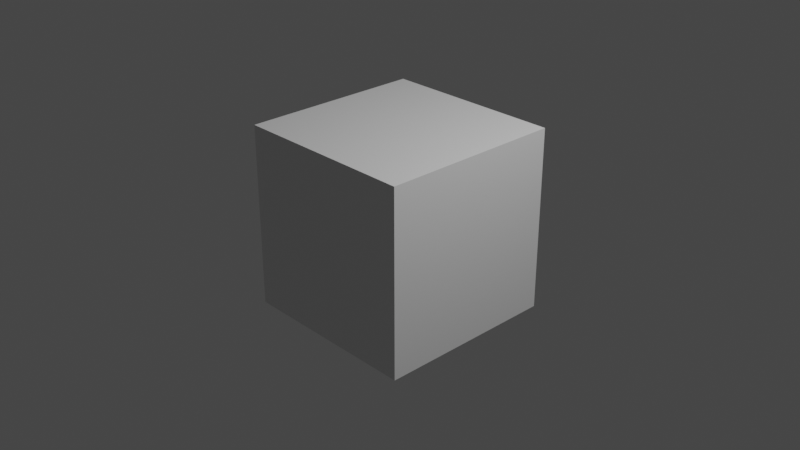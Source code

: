 # Source: Kiste.blend  (saved by Blender 3.2.14; exported with 4.5.12 LTS)
import bpy
from mathutils import Matrix  # noqa: F401  (used for matrix-valued properties, if any)

bpy.ops.wm.read_factory_settings(use_empty=True)
scene = bpy.context.scene
scene.name = 'Scene'

# ---- collections
col_collection = bpy.data.collections.new('Collection'); scene.collection.children.link(col_collection)

# ---- materials (node trees are filled in below, after node groups)
mat_material = bpy.data.materials.new('Material')
mat_material.alpha_threshold = 0.0
mat_material.use_transparent_shadow = False
mat_material.line_color = (0.0, 0.0, 0.0, 1.0)

# ---- material node trees
mat_material.use_nodes = True; mat_material.node_tree.nodes.clear()
_N = mat_material.node_tree.nodes; _L = mat_material.node_tree.links
n0 = _N.new('ShaderNodeOutputMaterial'); n0.name = 'Material Output'; n0.location = (300, 300)
n1 = _N.new('ShaderNodeBsdfPrincipled'); n1.name = 'Principled BSDF'; n1.location = (10, 300)
n1.distribution = 'GGX'
n1.subsurface_method = 'RANDOM_WALK_SKIN'
n1.inputs[2].default_value = 0.4
n1.inputs[3].default_value = 1.45
n1.inputs[27].default_value = (0.0, 0.0, 0.0, 1.0)
n1.inputs[28].default_value = 1.0
_L.new(n1.outputs[0], n0.inputs[0])
n0.is_active_output = True

# ---- world
world_world = bpy.data.worlds.new('World'); scene.world = world_world
world_world.use_nodes = True; world_world.node_tree.nodes.clear()
_N = world_world.node_tree.nodes; _L = world_world.node_tree.links
n0 = _N.new('ShaderNodeOutputWorld'); n0.name = 'World Output'; n0.location = (300, 300)
n1 = _N.new('ShaderNodeBackground'); n1.name = 'Background'; n1.location = (10, 300)
n1.inputs[0].default_value = (0.05088, 0.05088, 0.05088, 1.0)
_L.new(n1.outputs[0], n0.inputs[0])
n0.is_active_output = True
world_world.color = (0.05088, 0.05088, 0.05088)
world_world.use_sun_shadow = False
world_world.sun_shadow_jitter_overblur = 0.0

# ---- cameras
cam_camera = bpy.data.cameras.new('Camera')
cam_camera.clip_end = 100.0
cam_camera.ortho_scale = 7.314

# ---- lights
light_light = bpy.data.lights.new('Light', 'POINT')
light_light.transmission_factor = 0.0
light_light.energy = 1000.0
light_light.shadow_soft_size = 0.1
light_light.shadow_maximum_resolution = 0.006
light_light.use_absolute_resolution = True

# ---- meshes
me_cube = bpy.data.meshes.new('Cube')
me_cube.from_pydata([(1.0, 1.0, 1.0), (1.0, 1.0, -1.0), (1.0, -1.0, 1.0), (1.0, -1.0, -1.0), (-1.0, 1.0, 1.0), (-1.0, 1.0, -1.0), (-1.0, -1.0, 1.0), (-1.0, -1.0, -1.0)], [], [(0, 4, 6, 2), (3, 2, 6, 7), (7, 6, 4, 5), (5, 1, 3, 7), (1, 0, 2, 3), (5, 4, 0, 1)])
_uv = me_cube.uv_layers.new(name='UVMap')
_uv.uv.foreach_set('vector', [0.625, 0.5, 0.875, 0.5, 0.875, 0.75, 0.625, 0.75, 0.375, 0.75, 0.625, 0.75, 0.625, 1.0, 0.375, 1.0, 0.375, 0.0, 0.625, 0.0, 0.625, 0.25, 0.375, 0.25, 0.125, 0.5, 0.375, 0.5, 0.375, 0.75, 0.125, 0.75, 0.375, 0.5, 0.625, 0.5, 0.625, 0.75, 0.375, 0.75, 0.375, 0.25, 0.625, 0.25, 0.625, 0.5, 0.375, 0.5])
me_cube.materials.append(mat_material)
me_cube.use_mirror_vertex_groups = False
me_cube.update()

# ---- objects
ob_cube = bpy.data.objects.new('Cube', me_cube)
ob_light = bpy.data.objects.new('Light', light_light)
ob_camera = bpy.data.objects.new('Camera', cam_camera)

# ---- transforms, parenting, visibility, modifiers, constraints
ob_cube.location = (0.0, 0.0, 0.0)
ob_cube.lock_rotations_4d = False
ob_cube.empty_display_type = 'ARROWS'
ob_cube.lineart.crease_threshold = 0.0
ob_light.location = (4.076, 1.005, 5.904)
ob_light.rotation_euler = (0.6503, 0.05522, 1.866)
ob_light.lock_rotations_4d = False
ob_light.empty_display_type = 'ARROWS'
ob_light.color = (0.0, 0.0, 0.0, 0.0)
ob_light.lineart.crease_threshold = 0.0
ob_camera.location = (7.359, -6.926, 4.958)
ob_camera.rotation_euler = (1.109, 0.0, 0.8149)
ob_camera.lock_rotations_4d = False
ob_camera.empty_display_type = 'ARROWS'
ob_camera.color = (0.0, 0.0, 0.0, 0.0)
ob_camera.display_type = 'WIRE'
ob_camera.lineart.crease_threshold = 0.0

# ---- collection membership
col_collection.objects.link(ob_cube)
col_collection.objects.link(ob_light)
col_collection.objects.link(ob_camera)

# ---- scene / render settings (as saved in the file)
scene.camera = ob_camera
scene.frame_start = 1; scene.frame_end = 250; scene.frame_set(1)
scene.render.engine = 'BLENDER_EEVEE_NEXT'
scene.cycles.sampling_pattern = 'TABULATED_SOBOL'
scene.cycles.use_light_tree = False
scene.view_settings.view_transform = 'Filmic'
bpy.context.view_layer.update()
